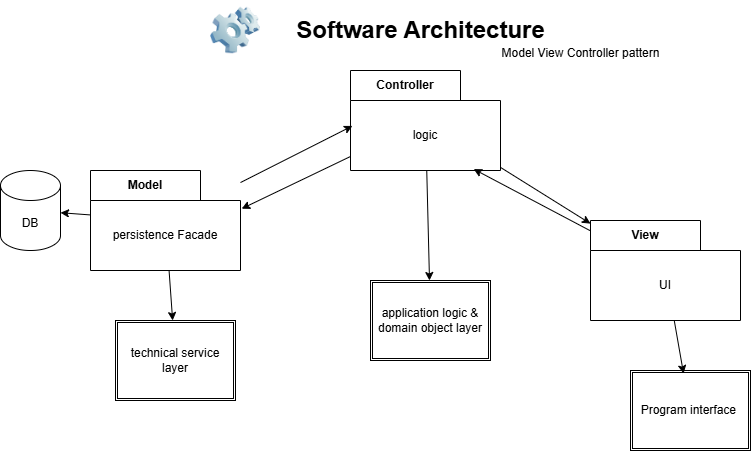

The diagram above was exported from draw.io. Its source (the exported page's mxGraphModel, read from the mxfile embedded in the PNG):
<mxGraphModel dx="1728" dy="499" grid="1" gridSize="10" guides="1" tooltips="1" connect="1" arrows="1" fold="1" page="1" pageScale="1" pageWidth="850" pageHeight="1100" math="0" shadow="0">
  <root>
    <mxCell id="0" />
    <mxCell id="1" parent="0" />
    <mxCell id="2" value="View" style="shape=folder;fontStyle=1;tabWidth=110;tabHeight=30;tabPosition=left;html=1;boundedLbl=1;labelInHeader=1;container=1;collapsible=0;whiteSpace=wrap;" parent="1" vertex="1">
      <mxGeometry x="620" y="270" width="150" height="100" as="geometry" />
    </mxCell>
    <mxCell id="3" value="UI" style="html=1;strokeColor=none;resizeWidth=1;resizeHeight=1;fillColor=none;part=1;connectable=0;allowArrows=0;deletable=0;whiteSpace=wrap;" parent="2" vertex="1">
      <mxGeometry width="150" height="70" relative="1" as="geometry">
        <mxPoint y="30" as="offset" />
      </mxGeometry>
    </mxCell>
    <mxCell id="4" style="edgeStyle=none;html=1;" parent="1" source="6" target="2" edge="1">
      <mxGeometry relative="1" as="geometry" />
    </mxCell>
    <mxCell id="5" style="edgeStyle=none;html=1;" parent="1" source="6" target="20" edge="1">
      <mxGeometry relative="1" as="geometry" />
    </mxCell>
    <mxCell id="6" value="Controller" style="shape=folder;fontStyle=1;tabWidth=110;tabHeight=30;tabPosition=left;html=1;boundedLbl=1;labelInHeader=1;container=1;collapsible=0;whiteSpace=wrap;" parent="1" vertex="1">
      <mxGeometry x="380" y="120" width="150" height="100" as="geometry" />
    </mxCell>
    <mxCell id="7" value="logic" style="html=1;strokeColor=none;resizeWidth=1;resizeHeight=1;fillColor=none;part=1;connectable=0;allowArrows=0;deletable=0;whiteSpace=wrap;" parent="6" vertex="1">
      <mxGeometry width="150" height="70" relative="1" as="geometry">
        <mxPoint y="30" as="offset" />
      </mxGeometry>
    </mxCell>
    <mxCell id="9" style="edgeStyle=none;html=1;" parent="1" source="11" target="15" edge="1">
      <mxGeometry relative="1" as="geometry" />
    </mxCell>
    <mxCell id="10" style="edgeStyle=none;html=1;" parent="1" source="11" target="21" edge="1">
      <mxGeometry relative="1" as="geometry" />
    </mxCell>
    <mxCell id="11" value="Model" style="shape=folder;fontStyle=1;tabWidth=110;tabHeight=30;tabPosition=left;html=1;boundedLbl=1;labelInHeader=1;container=1;collapsible=0;whiteSpace=wrap;" parent="1" vertex="1">
      <mxGeometry x="120" y="220" width="150" height="100" as="geometry" />
    </mxCell>
    <mxCell id="12" value="persistence Facade" style="html=1;strokeColor=none;resizeWidth=1;resizeHeight=1;fillColor=none;part=1;connectable=0;allowArrows=0;deletable=0;whiteSpace=wrap;" parent="11" vertex="1">
      <mxGeometry width="150" height="70" relative="1" as="geometry">
        <mxPoint y="30" as="offset" />
      </mxGeometry>
    </mxCell>
    <mxCell id="15" value="DB" style="shape=cylinder3;whiteSpace=wrap;html=1;boundedLbl=1;backgroundOutline=1;size=15;" parent="1" vertex="1">
      <mxGeometry x="30" y="220" width="60" height="80" as="geometry" />
    </mxCell>
    <mxCell id="16" value="Software Architecture" style="text;strokeColor=none;fillColor=none;html=1;fontSize=24;fontStyle=1;verticalAlign=middle;align=center;" parent="1" vertex="1">
      <mxGeometry x="400" y="60" width="100" height="40" as="geometry" />
    </mxCell>
    <mxCell id="17" value="" style="image;html=1;image=img/lib/clip_art/computers/Software_128x128.png" parent="1" vertex="1">
      <mxGeometry x="240" y="50" width="50" height="60" as="geometry" />
    </mxCell>
    <mxCell id="18" value="Program interface&amp;nbsp;" style="shape=ext;double=1;rounded=0;whiteSpace=wrap;html=1;" parent="1" vertex="1">
      <mxGeometry x="660" y="420" width="120" height="80" as="geometry" />
    </mxCell>
    <mxCell id="19" style="edgeStyle=none;html=1;entryX=0.442;entryY=0.038;entryDx=0;entryDy=0;entryPerimeter=0;" parent="1" source="2" target="18" edge="1">
      <mxGeometry relative="1" as="geometry" />
    </mxCell>
    <mxCell id="20" value="application logic &amp;amp; domain object layer" style="shape=ext;double=1;rounded=0;whiteSpace=wrap;html=1;" parent="1" vertex="1">
      <mxGeometry x="400" y="330" width="120" height="80" as="geometry" />
    </mxCell>
    <mxCell id="21" value="technical service layer" style="shape=ext;double=1;rounded=0;whiteSpace=wrap;html=1;" parent="1" vertex="1">
      <mxGeometry x="145" y="370" width="120" height="80" as="geometry" />
    </mxCell>
    <mxCell id="22" style="edgeStyle=none;html=1;entryX=1.008;entryY=0.382;entryDx=0;entryDy=0;entryPerimeter=0;" edge="1" parent="1" source="6" target="11">
      <mxGeometry relative="1" as="geometry" />
    </mxCell>
    <mxCell id="23" style="edgeStyle=none;html=1;entryX=0.013;entryY=0.554;entryDx=0;entryDy=0;entryPerimeter=0;" edge="1" parent="1" source="11" target="6">
      <mxGeometry relative="1" as="geometry" />
    </mxCell>
    <mxCell id="24" value="Model View Controller pattern" style="text;html=1;align=center;verticalAlign=middle;resizable=0;points=[];autosize=1;strokeColor=none;fillColor=none;" vertex="1" parent="1">
      <mxGeometry x="520" y="88" width="180" height="30" as="geometry" />
    </mxCell>
    <mxCell id="25" style="edgeStyle=none;html=1;entryX=0.821;entryY=0.986;entryDx=0;entryDy=0;entryPerimeter=0;" edge="1" parent="1" source="2" target="6">
      <mxGeometry relative="1" as="geometry" />
    </mxCell>
  </root>
</mxGraphModel>